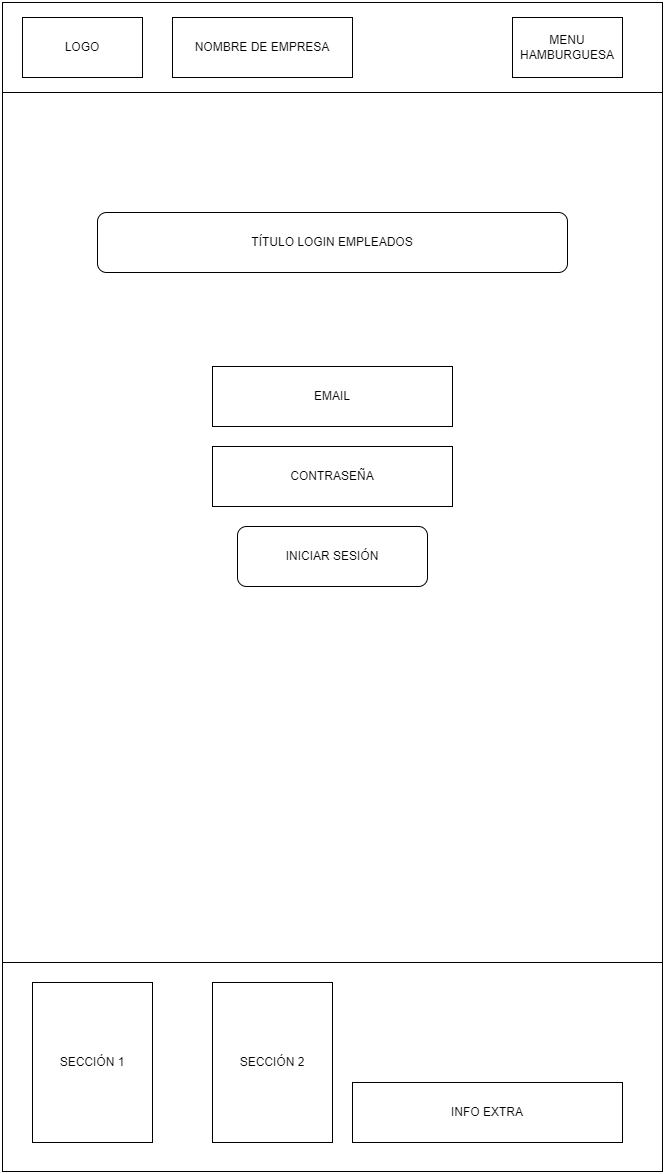

The diagram above was exported from draw.io. Its source (the exported page's mxGraphModel, read from the mxfile embedded in the PNG):
<mxGraphModel dx="2049" dy="1056" grid="1" gridSize="10" guides="1" tooltips="1" connect="1" arrows="1" fold="1" page="1" pageScale="1" pageWidth="660" pageHeight="1169" math="0" shadow="0">
  <root>
    <mxCell id="0" />
    <mxCell id="1" parent="0" />
    <mxCell id="LAQwpFCrESd6b8tVQlqd-1" value="" style="rounded=0;whiteSpace=wrap;html=1;" vertex="1" parent="1">
      <mxGeometry width="660" height="90" as="geometry" />
    </mxCell>
    <mxCell id="LAQwpFCrESd6b8tVQlqd-2" value="" style="rounded=0;whiteSpace=wrap;html=1;" vertex="1" parent="1">
      <mxGeometry y="90" width="660" height="870" as="geometry" />
    </mxCell>
    <mxCell id="LAQwpFCrESd6b8tVQlqd-3" value="" style="rounded=0;whiteSpace=wrap;html=1;" vertex="1" parent="1">
      <mxGeometry y="960" width="660" height="209" as="geometry" />
    </mxCell>
    <mxCell id="LAQwpFCrESd6b8tVQlqd-4" value="LOGO" style="rounded=0;whiteSpace=wrap;html=1;" vertex="1" parent="1">
      <mxGeometry x="20" y="15" width="120" height="60" as="geometry" />
    </mxCell>
    <mxCell id="LAQwpFCrESd6b8tVQlqd-5" value="MENU HAMBURGUESA" style="rounded=0;whiteSpace=wrap;html=1;" vertex="1" parent="1">
      <mxGeometry x="510" y="15" width="110" height="60" as="geometry" />
    </mxCell>
    <mxCell id="LAQwpFCrESd6b8tVQlqd-6" value="EMAIL" style="rounded=0;whiteSpace=wrap;html=1;" vertex="1" parent="1">
      <mxGeometry x="210" y="364" width="240" height="60" as="geometry" />
    </mxCell>
    <mxCell id="LAQwpFCrESd6b8tVQlqd-7" value="CONTRASEÑA" style="rounded=0;whiteSpace=wrap;html=1;glass=0;" vertex="1" parent="1">
      <mxGeometry x="210" y="444" width="240" height="60" as="geometry" />
    </mxCell>
    <mxCell id="LAQwpFCrESd6b8tVQlqd-8" value="INICIAR SESIÓN" style="rounded=1;whiteSpace=wrap;html=1;" vertex="1" parent="1">
      <mxGeometry x="235" y="524" width="190" height="60" as="geometry" />
    </mxCell>
    <mxCell id="LAQwpFCrESd6b8tVQlqd-9" value="SECCIÓN 1" style="rounded=0;whiteSpace=wrap;html=1;" vertex="1" parent="1">
      <mxGeometry x="30" y="980" width="120" height="160" as="geometry" />
    </mxCell>
    <mxCell id="LAQwpFCrESd6b8tVQlqd-10" value="SECCIÓN 2" style="rounded=0;whiteSpace=wrap;html=1;" vertex="1" parent="1">
      <mxGeometry x="210" y="980" width="120" height="160" as="geometry" />
    </mxCell>
    <mxCell id="LAQwpFCrESd6b8tVQlqd-11" value="INFO EXTRA" style="rounded=0;whiteSpace=wrap;html=1;" vertex="1" parent="1">
      <mxGeometry x="350" y="1080" width="270" height="60" as="geometry" />
    </mxCell>
    <mxCell id="LAQwpFCrESd6b8tVQlqd-12" value="TÍTULO LOGIN&amp;nbsp;EMPLEADOS" style="rounded=1;whiteSpace=wrap;html=1;" vertex="1" parent="1">
      <mxGeometry x="95" y="210" width="470" height="60" as="geometry" />
    </mxCell>
    <mxCell id="LAQwpFCrESd6b8tVQlqd-13" value="NOMBRE DE EMPRESA" style="rounded=0;whiteSpace=wrap;html=1;" vertex="1" parent="1">
      <mxGeometry x="170" y="15" width="180" height="60" as="geometry" />
    </mxCell>
  </root>
</mxGraphModel>